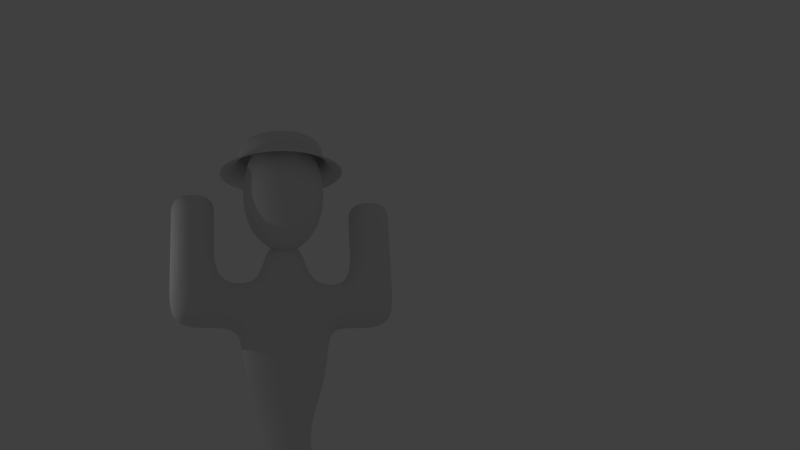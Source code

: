 # Source: human1.blend  (saved by Blender 2.79.0; exported with 4.5.12 LTS)
import bpy
from mathutils import Matrix  # noqa: F401  (used for matrix-valued properties, if any)

bpy.ops.wm.read_factory_settings(use_empty=True)
scene = bpy.context.scene
scene.name = 'Scene'

# ---- collections
col_collection_1 = bpy.data.collections.new('Collection 1'); scene.collection.children.link(col_collection_1)

# ---- materials (node trees are filled in below, after node groups)
mat_material = bpy.data.materials.new('Material')
mat_material.alpha_threshold = 0.0
mat_material.use_transparent_shadow = False
mat_material.roughness = 0.5
mat_material.line_color = (0.0, 0.0, 0.0, 1.0)

# ---- material node trees

# ---- world
world_world = bpy.data.worlds.new('World'); scene.world = world_world
world_world.color = (0.05088, 0.05088, 0.05088)
world_world.use_sun_shadow = False
world_world.sun_shadow_jitter_overblur = 0.0
world_world.cycles.sampling_method = 'MANUAL'

# ---- cameras
cam_camera = bpy.data.cameras.new('Camera')
cam_camera.clip_end = 100.0
cam_camera.lens = 35.0
cam_camera.sensor_width = 32.0
cam_camera.sensor_height = 18.0
cam_camera.ortho_scale = 7.314
cam_camera.dof.focus_distance = 0.0
cam_camera.dof.aperture_fstop = 128.0

# ---- lights
light_lamp = bpy.data.lights.new('Lamp', 'POINT')
light_lamp.transmission_factor = 0.0
light_lamp.cutoff_distance = 30.0
light_lamp.energy = 100.0
light_lamp.shadow_buffer_clip_start = 1.001
light_lamp.shadow_soft_size = 0.1
light_lamp.shadow_maximum_resolution = 0.006
light_lamp.use_absolute_resolution = True

# ---- meshes
me_cube = bpy.data.meshes.new('Cube')
me_cube.from_pydata([(0.9518, 4.656, -1.153), (1.0, -1.0, -1.0), (-1.0, -1.0, -1.0), (-1.048, 4.656, -1.153), (1.0, 1.0, 1.0), (1.0, -1.0, 1.0), (-1.0, -1.0, 1.0), (-1.0, 1.0, 1.0), (1.0, 1.0, 3.0), (1.0, -1.0, 3.0), (-1.0, -1.0, 3.0), (-1.0, 1.0, 3.0), (1.0, 1.0, 5.0), (1.0, -1.0, 5.0), (-1.0, -1.0, 5.0), (-1.0, 1.0, 5.0), (1.0, 1.0, 7.0), (1.0, -1.0, 7.0), (-1.0, -1.0, 7.0), (-1.0, 1.0, 7.0), (1.0, 1.0, 9.0), (1.0, -1.0, 9.0), (-1.0, -1.0, 9.0), (-1.0, 1.0, 9.0), (-3.0, -1.0, 7.0), (-3.0, 1.0, 7.0), (-3.0, -1.0, 9.0), (-3.0, 1.0, 9.0), (-5.0, -1.0, 7.0), (-5.0, 1.0, 7.0), (-5.0, -1.0, 9.0), (-5.0, 1.0, 9.0), (-3.0, -1.0, 5.0), (-3.0, 1.0, 5.0), (-5.0, -1.0, 5.0), (-5.0, 1.0, 5.0), (-3.0, -1.0, 3.0), (-3.0, 1.0, 3.0), (-5.0, -1.0, 3.0), (-5.0, 1.0, 3.0), (-3.0, -1.0, 1.0), (-3.0, 1.0, 1.0), (-5.0, -1.0, 1.0), (-5.0, 1.0, 1.0), (-3.0, -1.0, -1.0), (-3.048, 4.656, -1.153), (-5.0, -1.0, -1.0), (-5.048, 4.656, -1.153), (-1.0, -1.0, 11.0), (-1.0, 1.0, 11.0), (-3.0, -1.0, 11.0), (-3.0, 1.0, 11.0), (-4.768e-07, -1.0, 13.0), (2.98e-07, 1.0, 13.0), (-4.0, -1.0, 13.0), (-4.0, 1.0, 13.0), (-4.768e-07, -1.0, 15.0), (2.98e-07, 1.0, 15.0), (-4.0, -1.0, 15.0), (-4.0, 1.0, 15.0), (-1.0, -1.0, 17.0), (-1.0, 1.0, 17.0), (-3.0, -1.0, 17.0), (-3.0, 1.0, 17.0), (-1.0, -1.0, 19.0), (-1.0, 1.0, 19.0), (-3.0, -1.0, 19.0), (-3.0, 1.0, 19.0), (-5.0, -1.0, 15.0), (-5.0, 1.0, 15.0), (-5.0, -1.0, 17.0), (-5.0, 1.0, 17.0), (-7.0, -1.0, 15.0), (-7.0, 1.0, 15.0), (-7.0, -1.0, 17.0), (-7.0, 1.0, 17.0), (-7.0, 1.0, 19.0), (-7.0, -1.0, 19.0), (-5.0, 1.0, 19.0), (-5.0, -1.0, 19.0), (1.0, -1.0, 15.0), (1.0, 1.0, 15.0), (1.0, -1.0, 17.0), (1.0, 1.0, 17.0), (3.0, -1.0, 15.0), (3.0, 1.0, 15.0), (3.0, -1.0, 17.0), (3.0, 1.0, 17.0), (-1.92, 0.6031, 18.18), (-0.5253, -0.41, 19.78), (-2.452, -1.036, 19.78), (-3.643, 0.6031, 19.78), (-2.452, 2.242, 19.78), (-0.5253, 1.616, 19.78), (-1.387, -1.036, 22.37), (-3.314, -0.41, 22.37), (-3.314, 1.616, 22.37), (-1.387, 2.242, 22.37), (-0.1961, 0.6031, 22.37), (-1.92, 0.6031, 23.97), (-2.233, -0.3604, 18.62), (-1.1, 0.007616, 18.62), (-1.413, -0.9559, 19.55), (-0.2805, 0.6031, 19.55), (-1.1, 1.199, 18.62), (-2.933, 0.6031, 18.62), (-3.246, -0.3604, 19.55), (-2.233, 1.567, 18.62), (-3.246, 1.567, 19.55), (-1.413, 2.162, 19.55), (-0.087, 0.007614, 21.07), (-0.087, 1.199, 21.07), (-1.92, -1.324, 21.07), (-0.7871, -0.956, 21.07), (-3.753, 0.007614, 21.07), (-3.053, -0.956, 21.07), (-3.053, 2.162, 21.07), (-3.753, 1.199, 21.07), (-0.7871, 2.162, 21.07), (-1.92, 2.53, 21.07), (-0.5936, -0.3604, 22.59), (-2.426, -0.9559, 22.59), (-3.559, 0.6031, 22.59), (-2.426, 2.162, 22.59), (-0.5936, 1.567, 22.59), (-1.607, -0.3604, 23.53), (-0.9067, 0.6031, 23.53), (-2.739, 0.007616, 23.53), (-2.739, 1.199, 23.53), (-1.607, 1.567, 23.53), (1.0, -1.0, 19.0), (1.0, 1.0, 19.0), (3.0, -1.0, 19.0), (3.0, 1.0, 19.0), (1.0, -1.0, 20.0), (1.0, 1.0, 20.0), (3.0, -1.0, 20.0), (3.0, 1.0, 20.0), (-7.0, 1.0, 20.0), (-5.0, 1.0, 20.0), (-5.0, -1.0, 20.0), (-7.0, -1.0, 20.0), (-7.0, 1.0, 21.0), (-5.0, 1.0, 21.0), (-5.0, -1.0, 21.0), (-7.0, -1.0, 21.0), (1.0, -1.0, 21.0), (1.0, 1.0, 21.0), (3.0, -1.0, 21.0), (3.0, 1.0, 21.0), (1.788e-07, 1.0, -1.0), (1.0, 1.0, 0.0), (-1.0, 1.0, 0.0), (2.384e-07, 1.0, 1.0), (-4.0, 1.0, 1.0), (-4.0, 1.0, -1.0), (-3.0, 1.0, 0.0), (-5.0, 1.0, 0.0), (-4.0, 1.0, 0.0), (2.384e-07, 1.0, 0.0)], [], [(0, 1, 2, 3, 150), (7, 6, 10, 11), (0, 151, 4, 5, 1), (1, 5, 6, 2), (2, 6, 7, 152, 3), (159, 150, 3, 152), (11, 10, 14, 15), (4, 153, 7, 11, 8), (6, 5, 9, 10), (5, 4, 8, 9), (14, 13, 17, 18), (8, 11, 15, 12), (10, 9, 13, 14), (9, 8, 12, 13), (19, 18, 24, 25), (13, 12, 16, 17), (15, 14, 18, 19), (12, 15, 19, 16), (20, 23, 22, 21), (16, 19, 23, 20), (18, 17, 21, 22), (17, 16, 20, 21), (24, 26, 30, 28), (18, 22, 26, 24), (23, 19, 25, 27), (23, 27, 51, 49), (29, 28, 30, 31), (24, 28, 34, 32), (27, 25, 29, 31), (26, 27, 31, 30), (32, 34, 38, 36), (25, 24, 32, 33), (29, 25, 33, 35), (28, 29, 35, 34), (36, 38, 42, 40), (33, 32, 36, 37), (35, 33, 37, 39), (34, 35, 39, 38), (158, 156, 45, 155), (37, 36, 40, 41), (39, 37, 41, 154, 43), (38, 39, 43, 42), (45, 44, 46, 47, 155), (42, 43, 157, 47, 46), (40, 42, 46, 44), (41, 40, 44, 45, 156), (48, 49, 53, 52), (27, 26, 50, 51), (22, 23, 49, 48), (26, 22, 48, 50), (53, 55, 59, 57), (49, 51, 55, 53), (51, 50, 54, 55), (50, 48, 52, 54), (58, 56, 60, 62), (55, 54, 58, 59), (54, 52, 56, 58), (52, 53, 57, 56), (61, 63, 67, 65), (56, 57, 81, 80), (57, 59, 63, 61), (63, 59, 69, 71), (64, 65, 67, 66), (63, 62, 66, 67), (62, 60, 64, 66), (60, 61, 65, 64), (68, 70, 74, 72), (58, 62, 70, 68), (62, 63, 71, 70), (59, 58, 68, 69), (73, 72, 74, 75), (69, 68, 72, 73), (71, 69, 73, 75), (70, 71, 78, 79), (75, 74, 77, 76), (71, 75, 76, 78), (74, 70, 79, 77), (79, 78, 139, 140), (82, 80, 84, 86), (57, 61, 83, 81), (60, 56, 80, 82), (61, 60, 82, 83), (80, 81, 85, 84), (81, 83, 87, 85), (83, 82, 130, 131), (88, 101, 100), (89, 101, 103), (88, 100, 105), (88, 105, 107), (88, 107, 104), (89, 103, 110), (90, 102, 112), (91, 106, 114), (92, 108, 116), (93, 109, 118), (89, 110, 113), (90, 112, 115), (91, 114, 117), (92, 116, 119), (93, 118, 111), (94, 120, 125), (95, 121, 127), (96, 122, 128), (97, 123, 129), (98, 124, 126), (126, 129, 99), (126, 124, 129), (124, 97, 129), (129, 128, 99), (129, 123, 128), (123, 96, 128), (128, 127, 99), (128, 122, 127), (122, 95, 127), (127, 125, 99), (127, 121, 125), (121, 94, 125), (125, 126, 99), (125, 120, 126), (120, 98, 126), (111, 124, 98), (111, 118, 124), (118, 97, 124), (119, 123, 97), (119, 116, 123), (116, 96, 123), (117, 122, 96), (117, 114, 122), (114, 95, 122), (115, 121, 95), (115, 112, 121), (112, 94, 121), (113, 120, 94), (113, 110, 120), (110, 98, 120), (118, 119, 97), (118, 109, 119), (109, 92, 119), (116, 117, 96), (116, 108, 117), (108, 91, 117), (114, 115, 95), (114, 106, 115), (106, 90, 115), (112, 113, 94), (112, 102, 113), (102, 89, 113), (110, 111, 98), (110, 103, 111), (103, 93, 111), (104, 109, 93), (104, 107, 109), (107, 92, 109), (107, 108, 92), (107, 105, 108), (105, 91, 108), (105, 106, 91), (105, 100, 106), (100, 90, 106), (103, 104, 93), (103, 101, 104), (101, 88, 104), (100, 102, 90), (100, 101, 102), (101, 89, 102), (132, 133, 137, 136), (87, 83, 131, 133), (82, 86, 132, 130), (86, 87, 133, 132), (85, 87, 86, 84), (134, 136, 148, 146), (130, 132, 136, 134), (131, 130, 134, 135), (133, 131, 135, 137), (140, 139, 143, 144), (77, 79, 140, 141), (76, 77, 141, 138), (78, 76, 138, 139), (144, 143, 142, 145), (141, 140, 144, 145), (138, 141, 145, 142), (139, 138, 142, 143), (147, 146, 148, 149), (135, 134, 146, 147), (137, 135, 147, 149), (136, 137, 149, 148), (157, 158, 155, 47), (43, 154, 158, 157), (154, 41, 156, 158), (153, 159, 152, 7), (4, 151, 159, 153), (151, 0, 150, 159)])
me_cube.polygons.foreach_set('use_smooth', [1, 1, 1, 1, 1, 1, 1, 1, 1, 1, 1, 1, 1, 1, 1, 1, 1, 1, 1, 1, 1, 1, 1, 1, 1, 1, 1, 1, 1, 1, 1, 1, 1, 1, 1, 1, 1, 1, 1, 1, 1, 1, 1, 1, 1, 1, 1, 1, 1, 1, 1, 1, 1, 1, 1, 1, 1, 1, 1, 1, 1, 1, 1, 1, 1, 1, 1, 1, 1, 1, 1, 1, 1, 1, 0, 1, 1, 1, 1, 1, 1, 1, 1, 1, 1, 1, 1, 1, 1, 1, 1, 1, 1, 1, 1, 1, 1, 1, 1, 1, 1, 1, 1, 1, 1, 1, 1, 1, 1, 1, 1, 1, 1, 1, 1, 1, 1, 1, 1, 1, 1, 1, 1, 1, 1, 1, 1, 1, 1, 1, 1, 1, 1, 1, 1, 1, 1, 1, 1, 1, 1, 1, 1, 1, 1, 1, 1, 1, 1, 1, 1, 1, 1, 1, 1, 1, 1, 1, 1, 1, 1, 1, 1, 1, 1, 0, 1, 1, 0, 1, 1, 1, 1, 1, 1, 1, 0, 1, 1, 1, 0, 1, 1, 1, 1, 0, 1, 1, 1, 1, 1, 1])
me_cube.materials.append(mat_material)
me_cube.use_remesh_preserve_volume = False
me_cube.use_remesh_preserve_attributes = False
me_cube.use_mirror_vertex_groups = False
me_cube.update()
me_circle = bpy.data.meshes.new('Circle')
me_circle.from_pydata([(9.537e-07, -7.662e-08, 1.827), (-1.79, 1.486e-07, 0.9586), (-3.606, 1.486e-07, 0.1839), (-2.618, 1.486e-07, 1.119), (-3.259, 1.486e-07, 0.7983), (-3.633, 1.486e-07, -0.5641), (-5.236, 1.486e-07, -1.633), (-1.371, 1.15, 0.9586), (-2.763, 2.318, 0.1839), (-2.005, 1.683, 1.119), (-2.497, 2.095, 0.7983), (-2.783, 2.335, -0.5641), (-3.131, 2.627, -1.232), (-4.011, 3.366, -1.633), (-0.3108, 1.763, 0.9586), (-0.6262, 3.552, 0.1839), (-0.4546, 2.578, 1.119), (-0.5659, 3.21, 0.7983), (-0.6309, 3.578, -0.5641), (-0.7097, 4.025, -1.232), (-0.9092, 5.156, -1.633), (0.8949, 1.55, 0.9586), (1.803, 3.123, 0.1839), (4.768e-07, -4.475e-07, 1.493), (1.309, 2.267, 1.119), (1.63, 2.822, 0.7983), (1.817, 3.146, -0.5641), (2.044, 3.54, -1.232), (2.618, 4.534, -1.633), (1.682, 0.6122, 0.9586), (3.389, 1.233, 0.1839), (2.46, 0.8954, 1.119), (3.063, 1.115, 0.7983), (3.414, 1.243, -0.5641), (3.841, 1.398, -1.232), (4.92, 1.791, -1.633), (1.682, -0.6122, 0.9586), (3.389, -1.233, 0.1839), (2.46, -0.8954, 1.119), (3.063, -1.115, 0.7983), (3.414, -1.243, -0.5641), (3.841, -1.398, -1.232), (4.92, -1.791, -1.633), (0.8949, -1.55, 0.9586), (1.803, -3.123, 0.1839), (1.309, -2.267, 1.119), (1.63, -2.822, 0.7983), (1.817, -3.146, -0.5641), (2.044, -3.54, -1.232), (2.618, -4.534, -1.633), (-0.3108, -1.763, 0.9586), (-0.6262, -3.552, 0.1839), (-0.4546, -2.578, 1.119), (-0.5659, -3.21, 0.7983), (-0.6309, -3.578, -0.5641), (-0.7097, -4.025, -1.232), (-0.9092, -5.156, -1.633), (-1.371, -1.15, 0.9586), (-2.763, -2.318, 0.1839), (-2.005, -1.683, 1.119), (-2.497, -2.095, 0.7983), (-2.783, -2.335, -0.5641), (-3.131, -2.627, -1.232), (-4.011, -3.366, -1.633), (-4.087, 1.46e-06, -1.232)], [(23, 0)], [(5, 64, 12, 11), (0, 1, 7), (4, 2, 8, 10), (64, 6, 13, 12), (3, 4, 10, 9), (2, 5, 11, 8), (1, 3, 9, 7), (10, 8, 15, 17), (12, 13, 20, 19), (9, 10, 17, 16), (8, 11, 18, 15), (7, 9, 16, 14), (11, 12, 19, 18), (0, 7, 14), (15, 18, 26, 22), (14, 16, 24, 21), (18, 19, 27, 26), (0, 14, 21), (17, 15, 22, 25), (19, 20, 28, 27), (16, 17, 25, 24), (0, 21, 29), (25, 22, 30, 32), (27, 28, 35, 34), (24, 25, 32, 31), (22, 26, 33, 30), (21, 24, 31, 29), (26, 27, 34, 33), (31, 32, 39, 38), (30, 33, 40, 37), (29, 31, 38, 36), (33, 34, 41, 40), (0, 29, 36), (32, 30, 37, 39), (34, 35, 42, 41), (40, 41, 48, 47), (0, 36, 43), (39, 37, 44, 46), (41, 42, 49, 48), (38, 39, 46, 45), (37, 40, 47, 44), (36, 38, 45, 43), (48, 49, 56, 55), (45, 46, 53, 52), (44, 47, 54, 51), (43, 45, 52, 50), (47, 48, 55, 54), (0, 43, 50), (46, 44, 51, 53), (51, 54, 61, 58), (50, 52, 59, 57), (54, 55, 62, 61), (0, 50, 57), (53, 51, 58, 60), (55, 56, 63, 62), (52, 53, 60, 59), (0, 57, 1), (60, 58, 2, 4), (62, 63, 6, 64), (59, 60, 4, 3), (58, 61, 5, 2), (57, 59, 3, 1), (61, 62, 64, 5)])
me_circle.polygons.foreach_set('use_smooth', [True] * 63)
me_circle.use_remesh_preserve_volume = False
me_circle.use_remesh_preserve_attributes = False
me_circle.use_mirror_vertex_groups = False
me_circle.update()
me_plane = bpy.data.meshes.new('Plane')
me_plane.from_pydata([(-1.0, -1.0, 0.0), (1.0, -1.0, 0.0), (-1.0, 1.0, 0.0), (1.0, 1.0, 0.0)], [], [(0, 1, 3, 2)])
me_plane.use_remesh_preserve_volume = False
me_plane.use_remesh_preserve_attributes = False
me_plane.use_mirror_vertex_groups = False
me_plane.update()
arm_armature = bpy.data.armatures.new('Armature')  # bones are not reproduced

# ---- objects
ob_armature = bpy.data.objects.new('Armature', arm_armature)
ob_person = bpy.data.objects.new('Person', me_cube)
ob_hat = bpy.data.objects.new('Hat', me_circle)
ob_plane = bpy.data.objects.new('Plane', me_plane)
ob_lamp = bpy.data.objects.new('Lamp', light_lamp)
ob_camera = bpy.data.objects.new('Camera', cam_camera)

# ---- transforms, parenting, visibility, modifiers, constraints
ob_armature.location = (0.1888, 0.5272, 8.8)
ob_armature.scale = (8.184, 8.184, 8.184)
ob_armature.lineart.crease_threshold = 0.0
ob_person.parent = ob_armature
ob_person.matrix_parent_inverse = Matrix(((0.1222, 0.0, 0.0, -0.02307), (0.0, 0.1222, 0.0, -0.06442), (0.0, 0.0, 0.1222, -1.075), (0.0, 0.0, 0.0, 1.0)))
ob_person.location = (2.172, 0.5599, 1.025)
ob_person.lock_rotations_4d = False
ob_person.empty_display_type = 'ARROWS'
ob_person.show_in_front = True
ob_person.lineart.crease_threshold = 0.0
_vg = ob_person.vertex_groups.new(name='Body')
for _i, _w in zip([18, 19, 20, 21, 22, 23, 24, 25, 26, 27, 30, 31, 48, 49, 50, 51, 52, 53, 54, 55, 56, 57, 58, 59], [0.04418, 0.05023, 0.06839, 0.05353, 0.8567, 0.8377, 0.03711, 0.05445, 0.8435, 0.8444, 0.05394, 0.06749, 0.9856, 0.9847, 0.9852, 0.9833, 0.8954, 0.897, 0.896, 0.8904, 0.066, 0.0746, 0.07626, 0.07184]): _vg.add([_i], _w, 'REPLACE')
_vg = ob_person.vertex_groups.new(name='Right Forearm')
for _i, _w in zip([54, 55, 56, 57, 58, 59, 60, 61, 62, 63, 65, 66, 67, 68, 69, 70, 71, 72, 73, 74, 75, 78], [0.08972, 0.09559, 0.01213, 0.02163, 0.8647, 0.8801, 0.06068, 0.06635, 0.8105, 0.8424, 0.02349, 0.05638, 0.117, 0.8813, 0.9241, 0.1685, 0.7982, 0.4999, 0.5084, 0.04879, 0.1172, 0.07555]): _vg.add([_i], _w, 'REPLACE')
_vg = ob_person.vertex_groups.new(name='Right Upper Arm')
for _i, _w in zip([62, 68, 69, 70, 71, 72, 73, 74, 75, 76, 77, 78, 79, 138, 139, 140, 141, 142, 143, 144, 145], [0.05029, 0.1073, 0.06468, 0.8222, 0.1914, 0.499, 0.4905, 0.9499, 0.8818, 0.9855, 0.9962, 0.9234, 0.9888, 0.9949, 0.9836, 0.9978, 0.9992, 0.997, 0.9938, 0.9985, 0.9993]): _vg.add([_i], _w, 'REPLACE')
_vg = ob_person.vertex_groups.new(name='head')
for _i, _w in zip([56, 60, 61, 62, 63, 64, 65, 66, 67, 82, 88, 89, 90, 91, 92, 93, 94, 95, 96, 97, 98, 99, 100, 101, 102, 103, 104, 105, 106, 107, 108, 109, 110, 111, 112, 113, 114, 115, 116, 117, 118, 119, 120, 121, 122, 123, 124, 125, 126, 127, 128, 129], [0.05043, 0.7385, 0.1286, 0.1134, 0.07605, 0.9611, 0.8478, 0.934, 0.8483, 0.05021, 1.0, 1.0, 1.0, 1.0, 1.0, 1.0, 1.0, 1.0, 1.0, 1.0, 1.0, 1.0, 1.0, 1.0, 1.0, 1.0, 1.0, 1.0, 1.0, 1.0, 1.0, 1.0, 1.0, 1.0, 1.0, 1.0, 1.0, 1.0, 1.0, 1.0, 1.0, 1.0, 1.0, 1.0, 1.0, 1.0, 1.0, 1.0, 1.0, 1.0, 1.0, 1.0]): _vg.add([_i], _w, 'REPLACE')
_vg = ob_person.vertex_groups.new(name='Left Forearm')
for _i, _w in zip([52, 53, 56, 57, 58, 59, 60, 61, 63, 65, 67, 80, 81, 82, 83, 84, 85, 86, 87, 130], [0.08753, 0.08757, 0.8458, 0.8602, 0.01386, 0.01608, 0.1735, 0.7452, 0.05412, 0.1059, 0.00748, 0.9344, 0.8863, 0.7387, 0.2041, 0.5048, 0.5008, 0.07247, 0.06386, 0.007015]): _vg.add([_i], _w, 'REPLACE')
_vg = ob_person.vertex_groups.new(name='Left Upper Arm')
for _i, _w in zip([61, 80, 81, 82, 83, 84, 85, 86, 87, 130, 131, 132, 133, 134, 135, 136, 137, 146, 147, 148, 149], [0.05124, 0.05325, 0.1011, 0.2052, 0.7752, 0.494, 0.498, 0.9241, 0.9339, 0.9693, 0.975, 0.9974, 0.99, 0.997, 0.9941, 0.9993, 0.997, 0.9992, 0.9976, 0.9994, 0.9984]): _vg.add([_i], _w, 'REPLACE')
_vg = ob_person.vertex_groups.new(name='Right Down Leg')
for _i, _w in zip([18, 19, 24, 25, 26, 27, 28, 29, 30, 31, 32, 33], [0.04481, 0.03685, 0.8034, 0.774, 0.09416, 0.09902, 0.09624, 0.07881, 0.4531, 0.4335, 0.05982, 0.004131]): _vg.add([_i], _w, 'REPLACE')
_vg = ob_person.vertex_groups.new(name='Right Leg')
for _i, _w in zip([24, 25, 26, 27, 28, 29, 30, 31, 32, 33, 34, 35, 36, 37, 38, 39, 40, 41, 42, 43, 44, 45, 46, 47, 154, 155, 156, 157, 158], [0.1033, 0.117, 0.0439, 0.03048, 0.8931, 0.9194, 0.4911, 0.4973, 0.9332, 0.9693, 0.9893, 0.9953, 0.9942, 0.9984, 0.9981, 0.9996, 0.9993, 0.9998, 0.9997, 1.0, 0.9999, 1.0, 1.0, 1.0, 1.0, 1.0, 1.0, 1.0, 1.0]): _vg.add([_i], _w, 'REPLACE')
_vg = ob_person.vertex_groups.new(name='Left Down Leg')
for _i, _w in zip([14, 15, 16, 17, 18, 19, 20, 21, 22, 23, 24, 25], [0.05388, 0.0163, 0.08015, 0.08319, 0.7905, 0.7885, 0.4326, 0.4527, 0.08511, 0.1044, 0.03713, 0.04536]): _vg.add([_i], _w, 'REPLACE')
_vg = ob_person.vertex_groups.new(name='Left Leg')
for _i, _w in zip([0, 1, 2, 3, 4, 5, 6, 7, 8, 9, 10, 11, 12, 13, 14, 15, 16, 17, 18, 19, 20, 21, 22, 23, 150, 151, 152, 153, 159], [1.0, 1.0, 0.9999, 1.0, 0.9999, 0.9997, 0.9994, 0.9999, 0.9997, 0.998, 0.9947, 0.9984, 0.9975, 0.9863, 0.9393, 0.9627, 0.9182, 0.9071, 0.1087, 0.1112, 0.4974, 0.4919, 0.03615, 0.03322, 1.0, 1.0, 1.0, 1.0, 1.0]): _vg.add([_i], _w, 'REPLACE')
_m = ob_person.modifiers.new('Subsurf', 'SUBSURF')
_m.uv_smooth = 'PRESERVE_CORNERS'
_m.levels = 2
_m.render_levels = 3
_m.show_only_control_edges = False
_m = ob_person.modifiers.new('Armature', 'ARMATURE')
_m.object = ob_armature
ob_hat.parent = ob_armature
ob_hat.matrix_parent_inverse = Matrix(((0.1222, 0.0, 0.0, -0.02307), (0.0, 0.1222, 0.0, -0.06442), (0.0, 0.0, 0.1222, -1.075), (0.0, 0.0, 0.0, 1.0)))
ob_hat.location = (0.3045, 1.101, 23.97)
ob_hat.scale = (0.5679, 0.5679, 0.5679)
ob_hat.show_in_front = True
ob_hat.lineart.crease_threshold = 0.0
_vg = ob_hat.vertex_groups.new(name='Body')
_vg = ob_hat.vertex_groups.new(name='head')
for _i, _w in zip([0, 1, 2, 3, 4, 5, 6, 7, 8, 9, 10, 11, 12, 13, 14, 15, 16, 17, 18, 19, 20, 21, 22, 23, 24, 25, 26, 27, 28, 29, 30, 31, 32, 33, 34, 35, 36, 37, 38, 39, 40, 41, 42, 43, 44, 45, 46, 47, 48, 49, 50, 51, 52, 53, 54, 55, 56, 57, 58, 59, 60, 61, 62, 63, 64], [0.08335, 0.08315, 0.07888, 0.08181, 0.08035, 0.07795, 0.07702, 0.08174, 0.07843, 0.08045, 0.07939, 0.07775, 0.07743, 0.07724, 0.08186, 0.07988, 0.08103, 0.08032, 0.07975, 0.08016, 0.08107, 0.08115, 0.07838, 1.0, 0.07968, 0.07891, 0.0782, 0.0786, 0.07954, 0.08027, 0.07485, 0.07815, 0.07643, 0.07376, 0.07331, 0.07305, 0.08172, 0.0757, 0.07974, 0.07774, 0.07432, 0.07373, 0.07305, 0.0857, 0.08833, 0.08688, 0.08756, 0.0896, 0.09185, 0.09504, 0.08885, 0.1058, 0.09404, 0.09922, 0.1071, 0.1072, 0.1108, 0.08639, 0.08876, 0.08755, 0.08811, 0.09015, 0.09282, 0.09656, 0.0776]): _vg.add([_i], _w, 'REPLACE')
_vg = ob_hat.vertex_groups.new(name='Right Down Leg')
_vg = ob_hat.vertex_groups.new(name='Right Leg')
_vg = ob_hat.vertex_groups.new(name='Left Down Leg')
_vg = ob_hat.vertex_groups.new(name='Left Leg')
_m = ob_hat.modifiers.new('Subsurf', 'SUBSURF')
_m.uv_smooth = 'PRESERVE_CORNERS'
_m.quality = 2
_m.show_only_control_edges = False
_m = ob_hat.modifiers.new('Armature', 'ARMATURE')
_m.object = ob_armature
ob_plane.location = (0.4385, 1.519, -0.007615)
ob_plane.scale = (-16.71, -16.71, -16.71)
ob_plane.lineart.crease_threshold = 0.0
ob_lamp.location = (10.62, 0.005084, 19.01)
ob_lamp.rotation_euler = (0.6503, 0.05522, 1.866)
ob_lamp.scale = (-3.476e+05, -3.476e+05, -3.476e+05)
ob_lamp.lock_rotations_4d = False
ob_lamp.empty_display_type = 'ARROWS'
ob_lamp.color = (0.0, 0.0, 0.0, 0.0)
ob_lamp.lineart.crease_threshold = 0.0
ob_camera.location = (7.153, 37.88, 8.722)
ob_camera.rotation_euler = (1.874, 0.05878, 2.836)
ob_camera.scale = (5.295, 5.295, 5.295)
ob_camera.lock_rotations_4d = False
ob_camera.empty_display_type = 'ARROWS'
ob_camera.color = (0.0, 0.0, 0.0, 0.0)
ob_camera.display_type = 'WIRE'
ob_camera.lineart.crease_threshold = 0.0

# ---- collection membership
col_collection_1.objects.link(ob_armature)
col_collection_1.objects.link(ob_person)
col_collection_1.objects.link(ob_hat)
col_collection_1.objects.link(ob_plane)
col_collection_1.objects.link(ob_lamp)
col_collection_1.objects.link(ob_camera)

# ---- scene / render settings (as saved in the file)
scene.camera = ob_camera
scene.frame_start = 1; scene.frame_end = 250; scene.frame_set(0)
scene.render.engine = 'BLENDER_EEVEE_NEXT'
scene.render.resolution_percentage = 50
scene.render.dither_intensity = 0.0
scene.cycles.use_denoising = False
scene.cycles.samples = 128
scene.cycles.sampling_pattern = 'TABULATED_SOBOL'
scene.cycles.use_adaptive_sampling = False
scene.cycles.use_light_tree = False
scene.cycles.blur_glossy = 0.0
scene.cycles.sample_clamp_indirect = 0.0
scene.view_settings.view_transform = 'Standard'
bpy.context.view_layer.update()
